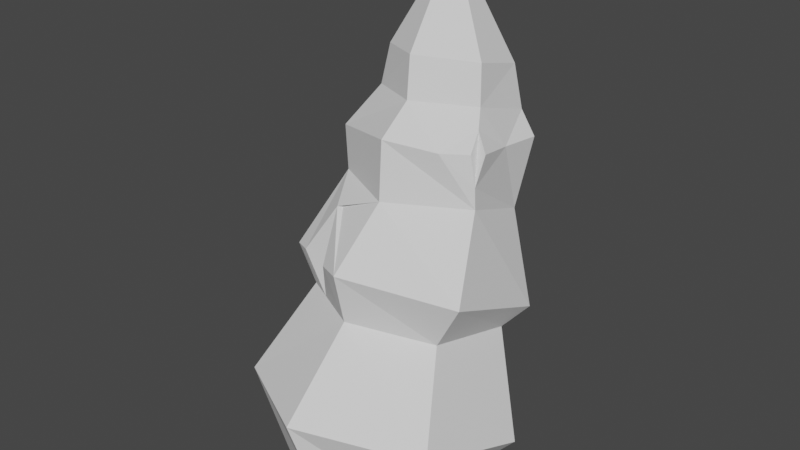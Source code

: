 # Source: shoal.blend  (saved by Blender 3.5.10; exported with 4.5.12 LTS)
import bpy
from mathutils import Matrix  # noqa: F401  (used for matrix-valued properties, if any)

bpy.ops.wm.read_factory_settings(use_empty=True)
scene = bpy.context.scene
scene.name = 'Scene'

# ---- collections
col_collection = bpy.data.collections.new('Collection'); scene.collection.children.link(col_collection)

# ---- world
world_world = bpy.data.worlds.new('World'); scene.world = world_world
world_world.use_nodes = True; world_world.node_tree.nodes.clear()
_N = world_world.node_tree.nodes; _L = world_world.node_tree.links
n0 = _N.new('ShaderNodeOutputWorld'); n0.name = 'World Output'; n0.location = (300, 300)
n1 = _N.new('ShaderNodeBackground'); n1.name = 'Background'; n1.location = (10, 300)
n1.inputs[0].default_value = (0.05088, 0.05088, 0.05088, 1.0)
_L.new(n1.outputs[0], n0.inputs[0])
n0.is_active_output = True
world_world.color = (0.05088, 0.05088, 0.05088)
world_world.use_sun_shadow = False
world_world.sun_shadow_jitter_overblur = 0.0

# ---- meshes
me_sphere_002 = bpy.data.meshes.new('Sphere.002')
me_sphere_002.from_pydata([(0.09064, 0.8829, 2.697), (0.07639, 0.6589, -0.8092), (-0.1721, 0.4006, -0.9637), (0.6851, 0.3535, 0.3418), (1.09, 0.04926, -0.5599), (0.7161, -0.01227, -0.9637), (0.03222, -0.1565, 2.866), (0.9714, -1.074, -0.1695), (0.7813, -0.8595, -0.9637), (0.4936, 0.6478, 2.684), (-0.09355, -1.597, -0.01683), (0.0924, -1.359, -0.9637), (-0.3883, 0.09901, 2.815), (-1.069, -1.043, -0.132), (-0.7496, -0.9611, -0.9637), (-0.7319, 0.216, 0.3894), (-1.084, 0.07731, -0.5492), (-0.848, -0.1616, -0.9637), (-0.063, -0.8986, 0.6901), (-0.06721, -1.006, 1.173), (0.04457, -0.5597, 1.718), (0.6355, -0.5241, 0.5574), (0.9024, -0.589, 1.02), (0.7076, -0.1427, 1.694), (0.8696, 0.5099, 0.5506), (0.6285, 0.5486, 1.433), (-0.01843, 0.6859, 0.2134), (-0.02665, 0.9556, 0.492), (0.03538, 0.8584, 1.422), (-0.893, 0.4935, 0.6295), (-0.5768, 0.4632, 1.454), (-0.7697, -0.4989, 0.6328), (-0.9612, -0.5024, 0.9811), (-0.5953, -0.2231, 1.714), (0.02394, -0.5016, 2.242), (0.7211, 0.6545, 2.088), (0.008373, 1.109, 1.798), (-0.5791, 0.5973, 1.786), (-0.731, -0.1025, 2.058), (0.07586, -0.2451, 2.514), (0.5752, 0.06641, 2.485), (0.5779, 0.6597, 2.296), (0.06378, 0.9599, 2.24), (-0.461, 0.6475, 2.24), (-0.4392, 0.04151, 2.458), (0.02831, 0.4015, 3.703), (0.5225, 0.1359, 2.823), (0.7375, -0.06817, 2.164), (-0.4488, 0.6121, 2.518), (-0.3348, 0.5894, 2.914), (0.4589, -0.3214, 2.18), (0.6345, -0.03133, 2.331), (0.6899, 0.2798, 2.109), (0.6974, -0.1412, 1.885), (0.651, -0.1479, 2.164), (-0.5156, -0.6426, 0.6534), (-0.7781, -0.6057, 1.02), (-0.3267, -0.8601, 1.117), (-0.455, -0.5273, 1.512)], [], [(2, 1, 4, 5), (1, 26, 3, 4), (4, 3, 21, 7), (5, 4, 7, 8), (8, 7, 10, 11), (7, 21, 18, 10), (11, 10, 13, 14), (10, 18, 55, 31, 13), (14, 13, 16, 17), (5, 8, 11, 14, 17, 2), (13, 31, 15, 16), (17, 16, 1, 2), (16, 15, 26, 1), (20, 19, 22, 23), (19, 18, 21, 22), (22, 21, 3, 24), (23, 22, 24, 25), (25, 24, 27, 28), (24, 3, 26, 27), (28, 27, 29, 30), (27, 26, 15, 29), (30, 29, 32, 33), (23, 25, 35, 52, 53), (29, 15, 31, 32), (33, 32, 56, 58, 57, 19, 20), (32, 31, 55, 56), (28, 30, 37, 36), (20, 23, 53, 50, 34), (30, 33, 38, 37), (33, 20, 34, 38), (25, 28, 36, 35), (37, 38, 44, 43), (35, 36, 42, 41), (34, 50, 51, 40, 39), (38, 34, 39, 44), (36, 37, 43, 42), (54, 51, 50), (43, 44, 12, 48), (41, 42, 0, 9), (39, 40, 46, 6), (44, 39, 6, 12), (42, 43, 48, 0), (40, 41, 9, 46), (46, 9, 45), (6, 46, 45), (12, 6, 45), (49, 48, 12), (0, 49, 45), (9, 0, 45), (48, 49, 0), (20, 58, 33), (49, 12, 45), (51, 52, 35, 41, 40), (47, 51, 53), (50, 53, 54), (53, 51, 54), (51, 47, 52), (58, 56, 55), (55, 57, 58), (57, 55, 18, 19), (53, 52, 47)])
_uv = me_sphere_002.uv_layers.new(name='UVMap')
_uv.uv.foreach_set('vector', [0.6667, 0.25, 0.6667, 0.5, 0.5, 0.5, 0.5, 0.25, 0.6667, 0.5, 0.6667, 0.75, 0.5, 0.75, 0.5, 0.5, 0.5, 0.5, 0.5, 0.75, 0.3333, 0.75, 0.3333, 0.5, 0.5, 0.25, 0.5, 0.5, 0.3333, 0.5, 0.3333, 0.25, 0.3333, 0.25, 0.3333, 0.5, 0.1667, 0.5, 0.1667, 0.25, 0.3333, 0.5, 0.3333, 0.75, 0.1667, 0.75, 0.1667, 0.5, 0.1667, 0.25, 0.1667, 0.5, 0.0, 0.5, 0.0, 0.25, 0.1667, 0.5, 0.1667, 0.75, 0.05993, 0.75, 0.0, 0.75, 0.0, 0.5, 1.0, 0.25, 1.0, 0.5, 0.8333, 0.5, 0.8333, 0.25, 0.5, 0.25, 0.3333, 0.25, 0.1667, 0.25, 0.0, 0.25, 0.8333, 0.25, 0.6667, 0.25, 1.0, 0.5, 1.0, 0.75, 0.8333, 0.75, 0.8333, 0.5, 0.8333, 0.25, 0.8333, 0.5, 0.6667, 0.5, 0.6667, 0.25, 0.8333, 0.5, 0.8333, 0.75, 0.6667, 0.75, 0.6667, 0.5, 0.6667, 0.25, 0.6667, 0.5, 0.5, 0.5, 0.5, 0.25, 0.6667, 0.5, 0.6667, 0.75, 0.5, 0.75, 0.5, 0.5, 0.5, 0.5, 0.5, 0.75, 0.3333, 0.75, 0.3333, 0.5, 0.5, 0.25, 0.5, 0.5, 0.3333, 0.5, 0.3333, 0.25, 0.3333, 0.25, 0.3333, 0.5, 0.1667, 0.5, 0.1667, 0.25, 0.3333, 0.5, 0.3333, 0.75, 0.1667, 0.75, 0.1667, 0.5, 0.1667, 0.25, 0.1667, 0.5, 0.0, 0.5, 0.0, 0.25, 0.1667, 0.5, 0.1667, 0.75, 0.0, 0.75, 0.0, 0.5, 1.0, 0.25, 1.0, 0.5, 0.8333, 0.5, 0.8333, 0.25, 0.5, 0.25, 0.3333, 0.25, 0.3333, 0.25, 0.4406, 0.25, 0.5, 0.25, 1.0, 0.5, 1.0, 0.75, 0.8333, 0.75, 0.8333, 0.5, 0.8333, 0.25, 0.8333, 0.5, 0.7992, 0.5, 0.7641, 0.3258, 0.715, 0.5, 0.6667, 0.5, 0.6667, 0.25, 0.8333, 0.5, 0.8333, 0.75, 0.7734, 0.75, 0.7992, 0.5, 0.1667, 0.25, 0.0, 0.25, 0.0, 0.25, 0.1667, 0.25, 0.6667, 0.25, 0.5, 0.25, 0.5, 0.25, 0.5282, 0.25, 0.6667, 0.25, 1.0, 0.25, 0.8333, 0.25, 0.8333, 0.25, 1.0, 0.25, 0.8333, 0.25, 0.6667, 0.25, 0.6667, 0.25, 0.8333, 0.25, 0.3333, 0.25, 0.1667, 0.25, 0.1667, 0.25, 0.3333, 0.25, 1.0, 0.25, 0.8333, 0.25, 0.8333, 0.25, 1.0, 0.25, 0.3333, 0.25, 0.1667, 0.25, 0.1667, 0.25, 0.3333, 0.25, 0.6667, 0.25, 0.5282, 0.25, 0.5, 0.25, 0.5, 0.25, 0.6667, 0.25, 0.8333, 0.25, 0.6667, 0.25, 0.6667, 0.25, 0.8333, 0.25, 0.1667, 0.25, 0.0, 0.25, 0.0, 0.25, 0.1667, 0.25, 0.5, 0.25, 0.5, 0.25, 0.5282, 0.25, 1.0, 0.25, 0.8333, 0.25, 0.987, 0.25, 1.0, 0.25, 0.3333, 0.25, 0.1667, 0.25, 0.2333, 0.25, 0.3333, 0.25, 0.6667, 0.25, 0.5, 0.25, 0.5599, 0.25, 0.6667, 0.25, 0.8333, 0.25, 0.6667, 0.25, 0.7278, 0.25, 0.8333, 0.25, 0.1667, 0.25, 0.0, 0.25, 0.03893, 0.25, 0.1667, 0.25, 0.5, 0.25, 0.3333, 0.25, 0.3931, 0.25, 0.5, 0.25, 0.5, 0.25, 0.3931, 0.25, 0.5, 0.25, 0.6667, 0.25, 0.5599, 0.25, 0.6667, 0.25, 0.8333, 0.25, 0.7278, 0.25, 0.8333, 0.25, 1.0, 0.25, 1.0, 0.25, 0.987, 0.25, 0.08431, 0.25, 0.08778, 0.25, 0.1667, 0.25, 0.3333, 0.25, 0.2333, 0.25, 0.3333, 0.25, 0.03893, 0.25, 0.08778, 0.25, 0.08431, 0.25, 0.6667, 0.25, 0.0, 0.0, 0.8333, 0.25, 1.0, 0.25, 0.8937, 0.25, 1.0, 0.25, 0.5, 0.25, 0.4406, 0.25, 0.3333, 0.25, 0.3333, 0.25, 0.5, 0.25, 0.0, 0.0, 0.5, 0.25, 0.5, 0.25, 0.5282, 0.25, 0.5, 0.25, 0.5, 0.25, 0.5, 0.25, 0.5, 0.25, 0.5, 0.25, 0.5, 0.25, 0.0, 0.0, 0.4406, 0.25, 0.7641, 0.3258, 0.7992, 0.5, 0.7734, 0.75, 0.7734, 0.75, 0.715, 0.5, 0.7641, 0.3258, 0.715, 0.5, 0.7734, 0.75, 0.6667, 0.75, 0.6667, 0.5, 0.5, 0.25, 0.4406, 0.25, 0.0, 0.0])
me_sphere_002.update()

# ---- objects
ob_sphere_001 = bpy.data.objects.new('Sphere.001', me_sphere_002)

# ---- transforms, parenting, visibility, modifiers, constraints
ob_sphere_001.location = (0.0, 0.0, 0.0)

# ---- collection membership
col_collection.objects.link(ob_sphere_001)

# ---- scene / render settings (as saved in the file)
scene.frame_start = 1; scene.frame_end = 250; scene.frame_set(1)
scene.render.engine = 'BLENDER_EEVEE_NEXT'
scene.cycles.sampling_pattern = 'TABULATED_SOBOL'
scene.view_settings.view_transform = 'Filmic'
bpy.context.view_layer.update()

# ---- added for rendering (the .blend has no active camera and no usable light): camera, sun
cam_auto = bpy.data.cameras.new('AutoCamera')
cam_auto.lens = 50.0
cam_auto.sensor_width = 36.0
cam_auto.clip_end = 1000.0
ob_auto_camera = bpy.data.objects.new('AutoCamera', cam_auto)
scene.collection.objects.link(ob_auto_camera)
ob_auto_camera.location = (5.38409, -6.70181, 5.67464)
ob_auto_camera.rotation_euler = (1.09748, -7.21219e-08, 0.694738)
scene.camera = ob_auto_camera
light_auto_sun = bpy.data.lights.new('AutoSun', 'SUN')
light_auto_sun.energy = 3.0
light_auto_sun.angle = 0.0523599
ob_auto_sun = bpy.data.objects.new('AutoSun', light_auto_sun)
scene.collection.objects.link(ob_auto_sun)
ob_auto_sun.rotation_euler = (0.872665, 0.174533, 0.523599)
bpy.context.view_layer.update()
